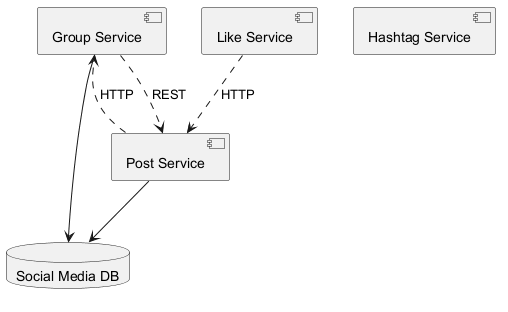

The diagram above was rendered by PlantUML. Its source (embedded in the PNG):
@startuml

component "Group Service" as C_GroupService
component "Like Service" as C_LikeService
component "Hashtag Service" as C_HashtagService
component "Post Service" as C_PostService
database "Social Media DB" as DB_social_media
C_GroupService --> DB_social_media
C_PostService --> DB_social_media
C_GroupService ..> C_PostService : REST
C_LikeService ..> C_PostService : HTTP
C_PostService ..> C_GroupService : HTTP
@enduml